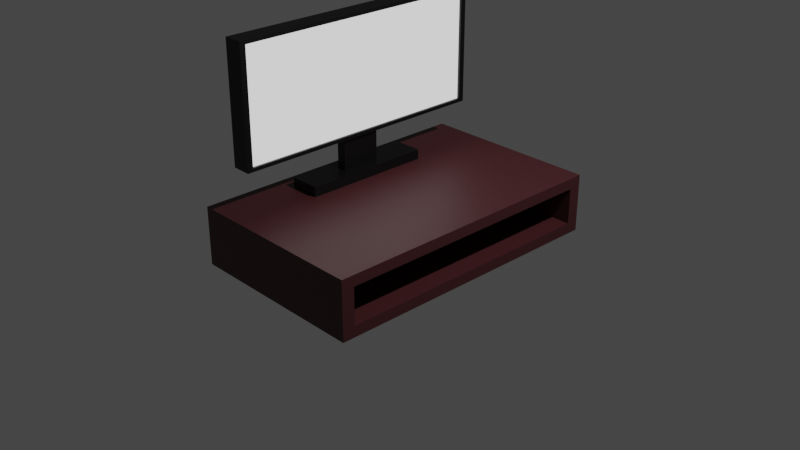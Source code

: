 # Source: TV.blend  (saved by Blender 3.5.10; exported with 4.5.12 LTS)
import bpy
from mathutils import Matrix  # noqa: F401  (used for matrix-valued properties, if any)

bpy.ops.wm.read_factory_settings(use_empty=True)
scene = bpy.context.scene
scene.name = 'Scene'

# ---- collections
col_collection = bpy.data.collections.new('Collection'); scene.collection.children.link(col_collection)

# ---- materials (node trees are filled in below, after node groups)
mat_material = bpy.data.materials.new('Material')
mat_material.alpha_threshold = 0.0
mat_material.use_transparent_shadow = False
mat_material.roughness = 0.5
mat_material.line_color = (0.0, 0.0, 0.0, 1.0)
mat_material_001 = bpy.data.materials.new('Material.001')
mat_material_001.use_transparent_shadow = False
mat_material_002 = bpy.data.materials.new('Material.002')
mat_material_002.use_transparent_shadow = False

# ---- material node trees
mat_material.use_nodes = True; mat_material.node_tree.nodes.clear()
_N = mat_material.node_tree.nodes; _L = mat_material.node_tree.links
n0 = _N.new('ShaderNodeOutputMaterial'); n0.name = 'Material Output'; n0.location = (300, 300)
n1 = _N.new('ShaderNodeBsdfPrincipled'); n1.name = 'Principled BSDF'; n1.location = (10, 300)
n1.distribution = 'GGX'
n1.subsurface_method = 'RANDOM_WALK_SKIN'
n1.inputs[0].default_value = (0.06429, 0.01414, 0.01646, 1.0)
n1.inputs[3].default_value = 1.45
n1.inputs[27].default_value = (0.0, 0.0, 0.0, 1.0)
n1.inputs[28].default_value = 1.0
_L.new(n1.outputs[0], n0.inputs[0])
n0.is_active_output = True
mat_material_001.use_nodes = True; mat_material_001.node_tree.nodes.clear()
_N = mat_material_001.node_tree.nodes; _L = mat_material_001.node_tree.links
n0 = _N.new('ShaderNodeBsdfPrincipled'); n0.name = 'Principled BSDF'; n0.location = (10, 300)
n0.distribution = 'GGX'
n0.subsurface_method = 'RANDOM_WALK_SKIN'
n0.inputs[0].default_value = (0.0, 0.0, 0.0, 1.0)
n0.inputs[3].default_value = 1.45
n0.inputs[27].default_value = (0.0, 0.0, 0.0, 1.0)
n0.inputs[28].default_value = 1.0
n1 = _N.new('ShaderNodeOutputMaterial'); n1.name = 'Material Output'; n1.location = (300, 300)
_L.new(n0.outputs[0], n1.inputs[0])
n1.is_active_output = True
mat_material_002.use_nodes = True; mat_material_002.node_tree.nodes.clear()
_N = mat_material_002.node_tree.nodes; _L = mat_material_002.node_tree.links
n0 = _N.new('ShaderNodeOutputMaterial'); n0.name = 'Material Output'; n0.location = (300, 300)
n1 = _N.new('ShaderNodeEmission'); n1.name = 'Emission'; n1.location = (10, 300)
_L.new(n1.outputs[0], n0.inputs[0])
n0.is_active_output = True

# ---- world
world_world = bpy.data.worlds.new('World'); scene.world = world_world
world_world.use_nodes = True; world_world.node_tree.nodes.clear()
_N = world_world.node_tree.nodes; _L = world_world.node_tree.links
n0 = _N.new('ShaderNodeOutputWorld'); n0.name = 'World Output'; n0.location = (300, 300)
n1 = _N.new('ShaderNodeBackground'); n1.name = 'Background'; n1.location = (10, 300)
n1.inputs[0].default_value = (0.05088, 0.05088, 0.05088, 1.0)
_L.new(n1.outputs[0], n0.inputs[0])
n0.is_active_output = True
world_world.color = (0.05088, 0.05088, 0.05088)
world_world.use_sun_shadow = False
world_world.sun_shadow_jitter_overblur = 0.0

# ---- cameras
cam_camera = bpy.data.cameras.new('Camera')
cam_camera.clip_end = 100.0
cam_camera.ortho_scale = 7.314

# ---- lights
light_light = bpy.data.lights.new('Light', 'POINT')
light_light.transmission_factor = 0.0
light_light.energy = 1000.0
light_light.shadow_soft_size = 0.1
light_light.shadow_maximum_resolution = 0.006
light_light.use_absolute_resolution = True

# ---- meshes
me_cube = bpy.data.meshes.new('Cube')
me_cube.from_pydata([(1.0, 0.9148, 0.626), (1.0, 0.9148, -0.626), (1.0, -0.9148, 0.626), (1.0, -0.9148, -0.626), (-1.0, 1.0, 1.0), (-1.0, 1.0, -1.0), (-1.0, -1.0, 1.0), (-1.0, -1.0, -1.0), (1.0, 1.0, 1.0), (1.0, 1.0, -1.0), (1.0, -1.0, 1.0), (1.0, -1.0, -1.0), (-0.8727, 0.9148, 0.626), (-0.8727, 0.9148, -0.626), (-0.8727, -0.9148, 0.626), (-0.8727, -0.9148, -0.626), (1.0, 1.0, 1.0), (1.0, 1.0, -1.0), (1.0, -1.0, 1.0), (1.0, -1.0, -1.0), (1.0, 0.9148, 0.626), (1.0, 0.9148, -0.626), (1.0, -0.9148, 0.626), (1.0, -0.9148, -0.626), (1.0, 1.0, 1.0), (1.0, 1.0, -1.0), (1.0, -1.0, 1.0), (1.0, -1.0, -1.0), (1.0, 0.9148, 0.626), (1.0, 0.9148, -0.626), (1.0, -0.9148, 0.626), (1.0, -0.9148, -0.626), (-1.0, 1.0, -1.0), (-1.0, -1.0, -1.0), (1.0, 1.0, -1.0), (1.0, 1.0, 1.0), (-1.0, -1.0, 1.0), (1.0, -1.0, 1.0), (1.0, -1.0, -1.0), (-1.0, 1.0, 1.0), (1.0, 0.9148, 0.626), (1.0, -0.9148, 0.626), (1.0, -0.9148, -0.626), (1.0, 0.9148, -0.626), (-0.8727, 0.9148, 0.626), (-0.8727, -0.9148, 0.626), (-0.8727, -0.9148, -0.626), (-0.8727, 0.9148, -0.626), (1.0, 1.0, 1.0), (1.0, 1.0, -1.0), (1.0, -1.0, 1.0), (1.0, -1.0, -1.0), (1.0, 0.9148, 0.626), (1.0, 0.9148, -0.626), (1.0, -0.9148, 0.626), (1.0, -0.9148, -0.626), (1.0, 0.9148, 0.626), (1.0, 0.9148, -0.626), (1.0, -0.9148, 0.626), (1.0, -0.9148, -0.626), (-0.8727, 0.9148, 0.626), (-0.8727, 0.9148, -0.626), (-0.8727, -0.9148, 0.626), (-0.8727, -0.9148, -0.626), (-1.0, 1.0, -1.0), (-1.0, -1.0, -1.0), (1.0, 1.0, -1.0), (1.0, 1.0, 1.0), (-1.0, -1.0, 1.0), (1.0, -1.0, 1.0), (1.0, -1.0, -1.0), (-1.0, 1.0, 1.0), (1.0, 0.9148, 0.626), (1.0, -0.9148, 0.626), (1.0, -0.9148, -0.626), (1.0, 0.9148, -0.626), (-0.8727, 0.9148, 0.626), (-0.8727, -0.9148, 0.626), (-0.8727, -0.9148, -0.626), (-0.8727, 0.9148, -0.626), (1.0, 1.0, 1.0), (1.0, 1.0, -1.0), (1.0, -1.0, 1.0), (1.0, -1.0, -1.0), (1.0, 0.9148, 0.626), (1.0, 0.9148, -0.626), (1.0, -0.9148, 0.626), (1.0, -0.9148, -0.626)], [], [(7, 5, 32, 33), (14, 12, 44, 45), (7, 6, 4, 5), (10, 8, 35, 37), (25, 24, 48, 49), (0, 2, 41, 40), (9, 8, 16, 17), (3, 2, 22, 23), (10, 11, 19, 18), (1, 3, 23, 21), (13, 12, 14, 15), (39, 36, 68, 71), (29, 31, 55, 53), (48, 50, 82, 80), (21, 23, 31, 29), (17, 16, 24, 25), (16, 18, 26, 24), (20, 21, 29, 28), (11, 9, 17, 19), (8, 10, 18, 16), (2, 0, 20, 22), (0, 1, 21, 20), (30, 28, 52, 54), (5, 4, 39, 32), (15, 3, 42, 46), (31, 30, 54, 55), (23, 22, 30, 31), (19, 17, 25, 27), (18, 19, 27, 26), (22, 20, 28, 30), (50, 51, 83, 82), (3, 15, 63, 59), (37, 35, 67, 69), (2, 3, 59, 58), (49, 48, 80, 81), (13, 1, 57, 61), (1, 0, 56, 57), (46, 42, 74, 78), (0, 12, 60, 56), (32, 39, 71, 64), (3, 1, 43, 42), (26, 27, 51, 50), (13, 15, 46, 47), (24, 26, 50, 48), (4, 6, 36, 39), (2, 14, 45, 41), (8, 9, 34, 35), (27, 25, 49, 51), (12, 0, 40, 44), (6, 7, 33, 36), (28, 29, 53, 52), (9, 11, 38, 34), (1, 13, 47, 43), (11, 10, 37, 38), (57, 56, 60, 61), (58, 59, 63, 62), (67, 71, 68, 69), (70, 69, 68, 65), (64, 66, 70, 65), (72, 73, 77, 76), (64, 71, 67, 66), (74, 75, 79, 78), (84, 85, 81, 80), (87, 86, 82, 83), (86, 84, 80, 82), (85, 87, 83, 81), (51, 49, 81, 83), (52, 53, 85, 84), (34, 38, 70, 66), (55, 54, 86, 87), (40, 41, 73, 72), (54, 52, 84, 86), (42, 43, 75, 74), (33, 32, 64, 65), (53, 55, 87, 85), (12, 13, 61, 60), (45, 44, 76, 77), (15, 14, 62, 63), (47, 46, 78, 79), (35, 34, 66, 67), (41, 45, 77, 73), (36, 33, 65, 68), (44, 40, 72, 76), (38, 37, 69, 70), (14, 2, 58, 62), (43, 47, 79, 75)])
_uv = me_cube.uv_layers.new(name='UVMap')
_uv.uv.foreach_set('vector', [0.375, 0.0, 0.375, 0.25, 0.375, 0.25, 0.375, 0.0, 0.5783, 0.7033, 0.5783, 0.5467, 0.5783, 0.5467, 0.5783, 0.7033, 0.375, 0.0, 0.625, 0.0, 0.625, 0.25, 0.375, 0.25, 0.625, 0.75, 0.625, 0.5, 0.625, 0.5, 0.625, 0.75, 0.375, 0.5, 0.625, 0.5, 0.625, 0.5, 0.375, 0.5, 0.5783, 0.5467, 0.5783, 0.7033, 0.5783, 0.7033, 0.5783, 0.5467, 0.375, 0.5, 0.625, 0.5, 0.625, 0.5, 0.375, 0.5, 0.4217, 0.7033, 0.5783, 0.7033, 0.5783, 0.7033, 0.4217, 0.7033, 0.625, 0.75, 0.375, 0.75, 0.375, 0.75, 0.625, 0.75, 0.4217, 0.5467, 0.4217, 0.7033, 0.4217, 0.7033, 0.4217, 0.5467, 0.4217, 0.5467, 0.5783, 0.5467, 0.5783, 0.7033, 0.4217, 0.7033, 0.625, 0.25, 0.625, 0.0, 0.625, 0.0, 0.625, 0.25, 0.4217, 0.5467, 0.4217, 0.7033, 0.4217, 0.7033, 0.4217, 0.5467, 0.625, 0.5, 0.625, 0.75, 0.625, 0.75, 0.625, 0.5, 0.4217, 0.5467, 0.4217, 0.7033, 0.4217, 0.7033, 0.4217, 0.5467, 0.375, 0.5, 0.625, 0.5, 0.625, 0.5, 0.375, 0.5, 0.625, 0.5, 0.625, 0.75, 0.625, 0.75, 0.625, 0.5, 0.5783, 0.5467, 0.4217, 0.5467, 0.4217, 0.5467, 0.5783, 0.5467, 0.375, 0.75, 0.375, 0.5, 0.375, 0.5, 0.375, 0.75, 0.625, 0.5, 0.625, 0.75, 0.625, 0.75, 0.625, 0.5, 0.5783, 0.7033, 0.5783, 0.5467, 0.5783, 0.5467, 0.5783, 0.7033, 0.5783, 0.5467, 0.4217, 0.5467, 0.4217, 0.5467, 0.5783, 0.5467, 0.5783, 0.7033, 0.5783, 0.5467, 0.5783, 0.5467, 0.5783, 0.7033, 0.375, 0.25, 0.625, 0.25, 0.625, 0.25, 0.375, 0.25, 0.4217, 0.7033, 0.4217, 0.7033, 0.4217, 0.7033, 0.4217, 0.7033, 0.4217, 0.7033, 0.5783, 0.7033, 0.5783, 0.7033, 0.4217, 0.7033, 0.4217, 0.7033, 0.5783, 0.7033, 0.5783, 0.7033, 0.4217, 0.7033, 0.375, 0.75, 0.375, 0.5, 0.375, 0.5, 0.375, 0.75, 0.625, 0.75, 0.375, 0.75, 0.375, 0.75, 0.625, 0.75, 0.5783, 0.7033, 0.5783, 0.5467, 0.5783, 0.5467, 0.5783, 0.7033, 0.625, 0.75, 0.375, 0.75, 0.375, 0.75, 0.625, 0.75, 0.4217, 0.7033, 0.4217, 0.7033, 0.4217, 0.7033, 0.4217, 0.7033, 0.625, 0.75, 0.625, 0.5, 0.625, 0.5, 0.625, 0.75, 0.5783, 0.7033, 0.4217, 0.7033, 0.4217, 0.7033, 0.5783, 0.7033, 0.375, 0.5, 0.625, 0.5, 0.625, 0.5, 0.375, 0.5, 0.4217, 0.5467, 0.4217, 0.5467, 0.4217, 0.5467, 0.4217, 0.5467, 0.4217, 0.5467, 0.5783, 0.5467, 0.5783, 0.5467, 0.4217, 0.5467, 0.4217, 0.7033, 0.4217, 0.7033, 0.4217, 0.7033, 0.4217, 0.7033, 0.5783, 0.5467, 0.5783, 0.5467, 0.5783, 0.5467, 0.5783, 0.5467, 0.375, 0.25, 0.625, 0.25, 0.625, 0.25, 0.375, 0.25, 0.4217, 0.7033, 0.4217, 0.5467, 0.4217, 0.5467, 0.4217, 0.7033, 0.625, 0.75, 0.375, 0.75, 0.375, 0.75, 0.625, 0.75, 0.4217, 0.5467, 0.4217, 0.7033, 0.4217, 0.7033, 0.4217, 0.5467, 0.625, 0.5, 0.625, 0.75, 0.625, 0.75, 0.625, 0.5, 0.625, 0.25, 0.625, 0.0, 0.625, 0.0, 0.625, 0.25, 0.5783, 0.7033, 0.5783, 0.7033, 0.5783, 0.7033, 0.5783, 0.7033, 0.625, 0.5, 0.375, 0.5, 0.375, 0.5, 0.625, 0.5, 0.375, 0.75, 0.375, 0.5, 0.375, 0.5, 0.375, 0.75, 0.5783, 0.5467, 0.5783, 0.5467, 0.5783, 0.5467, 0.5783, 0.5467, 0.625, 0.0, 0.375, 0.0, 0.375, 0.0, 0.625, 0.0, 0.5783, 0.5467, 0.4217, 0.5467, 0.4217, 0.5467, 0.5783, 0.5467, 0.375, 0.5, 0.375, 0.75, 0.375, 0.75, 0.375, 0.5, 0.4217, 0.5467, 0.4217, 0.5467, 0.4217, 0.5467, 0.4217, 0.5467, 0.375, 0.75, 0.625, 0.75, 0.625, 0.75, 0.375, 0.75, 0.4217, 0.5467, 0.5783, 0.5467, 0.5783, 0.5467, 0.4217, 0.5467, 0.5783, 0.7033, 0.4217, 0.7033, 0.4217, 0.7033, 0.5783, 0.7033, 0.625, 0.5, 0.875, 0.5, 0.875, 0.75, 0.625, 0.75, 0.375, 0.75, 0.625, 0.75, 0.625, 1.0, 0.375, 1.0, 0.125, 0.5, 0.375, 0.5, 0.375, 0.75, 0.125, 0.75, 0.5783, 0.5467, 0.5783, 0.7033, 0.5783, 0.7033, 0.5783, 0.5467, 0.375, 0.25, 0.625, 0.25, 0.625, 0.5, 0.375, 0.5, 0.4217, 0.7033, 0.4217, 0.5467, 0.4217, 0.5467, 0.4217, 0.7033, 0.5783, 0.5467, 0.4217, 0.5467, 0.375, 0.5, 0.625, 0.5, 0.4217, 0.7033, 0.5783, 0.7033, 0.625, 0.75, 0.375, 0.75, 0.5783, 0.7033, 0.5783, 0.5467, 0.625, 0.5, 0.625, 0.75, 0.4217, 0.5467, 0.4217, 0.7033, 0.375, 0.75, 0.375, 0.5, 0.375, 0.75, 0.375, 0.5, 0.375, 0.5, 0.375, 0.75, 0.5783, 0.5467, 0.4217, 0.5467, 0.4217, 0.5467, 0.5783, 0.5467, 0.375, 0.5, 0.375, 0.75, 0.375, 0.75, 0.375, 0.5, 0.4217, 0.7033, 0.5783, 0.7033, 0.5783, 0.7033, 0.4217, 0.7033, 0.5783, 0.5467, 0.5783, 0.7033, 0.5783, 0.7033, 0.5783, 0.5467, 0.5783, 0.7033, 0.5783, 0.5467, 0.5783, 0.5467, 0.5783, 0.7033, 0.4217, 0.7033, 0.4217, 0.5467, 0.4217, 0.5467, 0.4217, 0.7033, 0.375, 0.0, 0.375, 0.25, 0.375, 0.25, 0.375, 0.0, 0.4217, 0.5467, 0.4217, 0.7033, 0.4217, 0.7033, 0.4217, 0.5467, 0.5783, 0.5467, 0.4217, 0.5467, 0.4217, 0.5467, 0.5783, 0.5467, 0.5783, 0.7033, 0.5783, 0.5467, 0.5783, 0.5467, 0.5783, 0.7033, 0.4217, 0.7033, 0.5783, 0.7033, 0.5783, 0.7033, 0.4217, 0.7033, 0.4217, 0.5467, 0.4217, 0.7033, 0.4217, 0.7033, 0.4217, 0.5467, 0.625, 0.5, 0.375, 0.5, 0.375, 0.5, 0.625, 0.5, 0.5783, 0.7033, 0.5783, 0.7033, 0.5783, 0.7033, 0.5783, 0.7033, 0.625, 0.0, 0.375, 0.0, 0.375, 0.0, 0.625, 0.0, 0.5783, 0.5467, 0.5783, 0.5467, 0.5783, 0.5467, 0.5783, 0.5467, 0.375, 0.75, 0.625, 0.75, 0.625, 0.75, 0.375, 0.75, 0.5783, 0.7033, 0.5783, 0.7033, 0.5783, 0.7033, 0.5783, 0.7033, 0.4217, 0.5467, 0.4217, 0.5467, 0.4217, 0.5467, 0.4217, 0.5467])
me_cube.materials.append(mat_material)
me_cube.use_mirror_vertex_groups = False
me_cube.update()
me_cube_001 = bpy.data.meshes.new('Cube.001')
me_cube_001.from_pydata([(-1.0, -1.0, -1.0), (-0.307, -0.307, 1.0), (-1.0, 1.0, -1.0), (-0.307, 0.307, 1.0), (1.0, -1.0, -1.0), (0.307, -0.307, 1.0), (1.0, 1.0, -1.0), (0.307, 0.307, 1.0), (-1.0, -1.0, 1.0), (-1.0, 1.0, 1.0), (1.0, 1.0, 1.0), (1.0, -1.0, 1.0), (-0.307, -0.307, 4.262), (-0.307, 0.307, 4.262), (0.307, 0.307, 4.262), (0.307, -0.307, 4.262), (-0.6114, -2.046, 4.262), (-0.6114, 2.046, 4.262), (0.6114, 1.958, 4.632), (0.6114, -1.958, 4.632), (-0.6114, -2.046, 16.29), (-0.6114, 2.046, 16.29), (0.6114, 1.958, 15.92), (0.6114, -1.958, 15.92), (0.6114, 2.046, 4.262), (0.6114, -2.046, 4.262), (0.6114, 2.046, 16.29), (0.6114, -2.046, 16.29), (0.4549, 1.958, 4.632), (0.4549, -1.958, 4.632), (0.4549, 1.958, 15.92), (0.4549, -1.958, 15.92)], [], [(0, 8, 9, 2), (2, 9, 10, 6), (6, 10, 11, 4), (4, 11, 8, 0), (2, 6, 4, 0), (1, 5, 15, 12), (1, 3, 9, 8), (3, 7, 10, 9), (7, 5, 11, 10), (5, 1, 8, 11), (12, 15, 25, 16), (7, 3, 13, 14), (5, 7, 14, 15), (3, 1, 12, 13), (24, 17, 21, 26), (14, 13, 17, 24), (15, 14, 24, 25), (13, 12, 16, 17), (26, 21, 20, 27), (19, 18, 28, 29), (17, 16, 20, 21), (16, 25, 27, 20), (18, 19, 25, 24), (23, 22, 26, 27), (22, 18, 24, 26), (19, 23, 27, 25), (29, 28, 30, 31), (23, 19, 29, 31), (22, 23, 31, 30), (18, 22, 30, 28)])
me_cube_001.polygons.foreach_set('material_index', [0, 0, 0, 0, 0, 0, 0, 0, 0, 0, 0, 0, 0, 0, 0, 0, 0, 0, 0, 0, 0, 0, 0, 0, 0, 0, 1, 0, 0, 0])
_uv = me_cube_001.uv_layers.new(name='UVMap')
_uv.uv.foreach_set('vector', [0.375, 0.0, 0.625, 0.0, 0.625, 0.25, 0.375, 0.25, 0.375, 0.25, 0.625, 0.25, 0.625, 0.5, 0.375, 0.5, 0.375, 0.5, 0.625, 0.5, 0.625, 0.75, 0.375, 0.75, 0.375, 0.75, 0.625, 0.75, 0.625, 1.0, 0.375, 1.0, 0.125, 0.5, 0.375, 0.5, 0.375, 0.75, 0.125, 0.75, 0.7884, 0.6634, 0.7116, 0.6634, 0.7116, 0.6634, 0.7884, 0.6634, 0.7884, 0.6634, 0.7884, 0.5866, 0.875, 0.5, 0.875, 0.75, 0.7884, 0.5866, 0.7116, 0.5866, 0.625, 0.5, 0.875, 0.5, 0.7116, 0.5866, 0.7116, 0.6634, 0.625, 0.75, 0.625, 0.5, 0.7116, 0.6634, 0.7884, 0.6634, 0.875, 0.75, 0.625, 0.75, 0.7884, 0.6634, 0.7116, 0.6634, 0.7116, 0.6634, 0.7884, 0.6634, 0.7116, 0.5866, 0.7884, 0.5866, 0.7884, 0.5866, 0.7116, 0.5866, 0.7116, 0.6634, 0.7116, 0.5866, 0.7116, 0.5866, 0.7116, 0.6634, 0.7884, 0.5866, 0.7884, 0.6634, 0.7884, 0.6634, 0.7884, 0.5866, 0.7116, 0.5866, 0.7884, 0.5866, 0.7884, 0.5866, 0.7116, 0.5866, 0.7116, 0.5866, 0.7884, 0.5866, 0.7884, 0.5866, 0.7116, 0.5866, 0.7116, 0.6634, 0.7116, 0.5866, 0.7116, 0.5866, 0.7116, 0.6634, 0.7884, 0.5866, 0.7884, 0.6634, 0.7884, 0.6634, 0.7884, 0.5866, 0.7116, 0.5866, 0.7884, 0.5866, 0.7884, 0.6634, 0.7116, 0.6634, 0.7116, 0.6564, 0.7116, 0.5936, 0.7116, 0.5936, 0.7116, 0.6564, 0.7884, 0.5866, 0.7884, 0.6634, 0.7884, 0.6634, 0.7884, 0.5866, 0.7884, 0.6634, 0.7116, 0.6634, 0.7116, 0.6634, 0.7884, 0.6634, 0.7116, 0.5936, 0.7116, 0.6564, 0.7116, 0.6634, 0.7116, 0.5866, 0.7116, 0.6564, 0.7116, 0.5936, 0.7116, 0.5866, 0.7116, 0.6634, 0.7116, 0.5936, 0.7116, 0.5936, 0.7116, 0.5866, 0.7116, 0.5866, 0.7116, 0.6564, 0.7116, 0.6564, 0.7116, 0.6634, 0.7116, 0.6634, 0.7116, 0.6564, 0.7116, 0.5936, 0.7116, 0.5936, 0.7116, 0.6564, 0.7116, 0.6564, 0.7116, 0.6564, 0.7116, 0.6564, 0.7116, 0.6564, 0.7116, 0.5936, 0.7116, 0.6564, 0.7116, 0.6564, 0.7116, 0.5936, 0.7116, 0.5936, 0.7116, 0.5936, 0.7116, 0.5936, 0.7116, 0.5936])
me_cube_001.materials.append(mat_material_001)
me_cube_001.materials.append(mat_material_002)
me_cube_001.update()

# ---- objects
ob_cube = bpy.data.objects.new('Cube', me_cube)
ob_light = bpy.data.objects.new('Light', light_light)
ob_camera = bpy.data.objects.new('Camera', cam_camera)
ob_cube_001 = bpy.data.objects.new('Cube.001', me_cube_001)

# ---- transforms, parenting, visibility, modifiers, constraints
ob_cube.location = (0.0, 0.0, 0.0)
ob_cube.scale = (1.0, 1.616, 0.316)
ob_cube.lock_rotations_4d = False
ob_cube.empty_display_type = 'ARROWS'
ob_cube.lineart.crease_threshold = 0.0
ob_light.location = (4.076, 1.005, 5.904)
ob_light.rotation_euler = (0.6503, 0.05522, 1.866)
ob_light.lock_rotations_4d = False
ob_light.empty_display_type = 'ARROWS'
ob_light.color = (0.0, 0.0, 0.0, 0.0)
ob_light.lineart.crease_threshold = 0.0
ob_camera.location = (7.359, -6.926, 4.958)
ob_camera.rotation_euler = (1.109, 0.0, 0.8149)
ob_camera.lock_rotations_4d = False
ob_camera.empty_display_type = 'ARROWS'
ob_camera.color = (0.0, 0.0, 0.0, 0.0)
ob_camera.display_type = 'WIRE'
ob_camera.lineart.crease_threshold = 0.0
ob_cube_001.location = (-0.6182, -0.006644, 0.3161)
ob_cube_001.scale = (0.1696, 0.7058, 0.106)

# ---- collection membership
col_collection.objects.link(ob_cube)
col_collection.objects.link(ob_light)
col_collection.objects.link(ob_camera)
col_collection.objects.link(ob_cube_001)

# ---- scene / render settings (as saved in the file)
scene.camera = ob_camera
scene.frame_start = 1; scene.frame_end = 250; scene.frame_set(1)
scene.render.engine = 'BLENDER_EEVEE_NEXT'
scene.cycles.sampling_pattern = 'TABULATED_SOBOL'
scene.view_settings.view_transform = 'Filmic'
bpy.context.view_layer.update()
